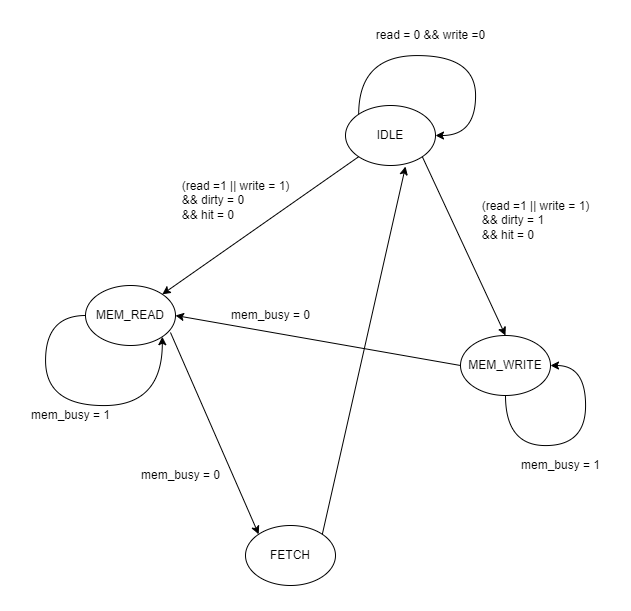

The diagram above was exported from draw.io. Its source (the exported page's mxGraphModel, read from the mxfile embedded in the PNG):
<mxGraphModel dx="1255" dy="595" grid="1" gridSize="10" guides="1" tooltips="1" connect="1" arrows="1" fold="1" page="1" pageScale="1" pageWidth="850" pageHeight="1100" math="0" shadow="0">
  <root>
    <mxCell id="0" />
    <mxCell id="1" parent="0" />
    <mxCell id="yOawhpleI-X53yR3IJlV-5" style="edgeStyle=none;rounded=0;orthogonalLoop=1;jettySize=auto;html=1;exitX=0.944;exitY=0.783;exitDx=0;exitDy=0;entryX=0;entryY=0;entryDx=0;entryDy=0;exitPerimeter=0;" edge="1" parent="1" source="_n5JCdM5M8wXxnX1IPz7-1" target="yOawhpleI-X53yR3IJlV-3">
      <mxGeometry relative="1" as="geometry" />
    </mxCell>
    <mxCell id="_n5JCdM5M8wXxnX1IPz7-1" value="MEM_READ" style="ellipse;whiteSpace=wrap;html=1;" parent="1" vertex="1">
      <mxGeometry x="190" y="280" width="90" height="60" as="geometry" />
    </mxCell>
    <mxCell id="_n5JCdM5M8wXxnX1IPz7-35" style="edgeStyle=none;rounded=0;orthogonalLoop=1;jettySize=auto;html=1;exitX=0;exitY=1;exitDx=0;exitDy=0;entryX=1;entryY=0;entryDx=0;entryDy=0;" parent="1" source="_n5JCdM5M8wXxnX1IPz7-2" target="_n5JCdM5M8wXxnX1IPz7-1" edge="1">
      <mxGeometry relative="1" as="geometry" />
    </mxCell>
    <mxCell id="yOawhpleI-X53yR3IJlV-8" style="edgeStyle=none;rounded=0;orthogonalLoop=1;jettySize=auto;html=1;exitX=1;exitY=1;exitDx=0;exitDy=0;entryX=0.5;entryY=0;entryDx=0;entryDy=0;" edge="1" parent="1" source="_n5JCdM5M8wXxnX1IPz7-2" target="_n5JCdM5M8wXxnX1IPz7-15">
      <mxGeometry relative="1" as="geometry" />
    </mxCell>
    <mxCell id="_n5JCdM5M8wXxnX1IPz7-2" value="IDLE" style="ellipse;whiteSpace=wrap;html=1;" parent="1" vertex="1">
      <mxGeometry x="450" y="100" width="90" height="60" as="geometry" />
    </mxCell>
    <mxCell id="_n5JCdM5M8wXxnX1IPz7-7" style="edgeStyle=orthogonalEdgeStyle;curved=1;rounded=0;orthogonalLoop=1;jettySize=auto;html=1;exitX=0;exitY=0;exitDx=0;exitDy=0;entryX=1;entryY=0.5;entryDx=0;entryDy=0;" parent="1" source="_n5JCdM5M8wXxnX1IPz7-2" target="_n5JCdM5M8wXxnX1IPz7-2" edge="1">
      <mxGeometry relative="1" as="geometry">
        <Array as="points">
          <mxPoint x="463" y="50" />
          <mxPoint x="580" y="50" />
          <mxPoint x="580" y="130" />
        </Array>
      </mxGeometry>
    </mxCell>
    <mxCell id="_n5JCdM5M8wXxnX1IPz7-8" value="read = 0 &amp;amp;&amp;amp; write =0" style="text;html=1;align=center;verticalAlign=middle;resizable=0;points=[];autosize=1;strokeColor=none;fillColor=none;" parent="1" vertex="1">
      <mxGeometry x="470" y="20" width="130" height="20" as="geometry" />
    </mxCell>
    <mxCell id="_n5JCdM5M8wXxnX1IPz7-10" style="edgeStyle=orthogonalEdgeStyle;curved=1;rounded=0;orthogonalLoop=1;jettySize=auto;html=1;exitX=0;exitY=0.5;exitDx=0;exitDy=0;entryX=1;entryY=1;entryDx=0;entryDy=0;" parent="1" source="_n5JCdM5M8wXxnX1IPz7-1" target="_n5JCdM5M8wXxnX1IPz7-1" edge="1">
      <mxGeometry relative="1" as="geometry">
        <Array as="points">
          <mxPoint x="150" y="310" />
          <mxPoint x="150" y="400" />
          <mxPoint x="267" y="400" />
        </Array>
      </mxGeometry>
    </mxCell>
    <mxCell id="_n5JCdM5M8wXxnX1IPz7-11" value="mem_busy = 1" style="text;html=1;align=center;verticalAlign=middle;resizable=0;points=[];autosize=1;strokeColor=none;fillColor=none;" parent="1" vertex="1">
      <mxGeometry x="130" y="400" width="90" height="20" as="geometry" />
    </mxCell>
    <mxCell id="_n5JCdM5M8wXxnX1IPz7-14" value="&lt;div style=&quot;text-align: justify&quot;&gt;&lt;div&gt;(read =1 || write = 1)&lt;/div&gt;&lt;div&gt;&amp;amp;&amp;amp; dirty = 0&lt;/div&gt;&lt;div&gt;&amp;amp;&amp;amp;&amp;nbsp;&lt;span&gt;hit = 0&lt;/span&gt;&lt;/div&gt;&lt;/div&gt;" style="text;html=1;align=center;verticalAlign=middle;resizable=0;points=[];autosize=1;strokeColor=none;fillColor=none;" parent="1" vertex="1">
      <mxGeometry x="280" y="170" width="120" height="50" as="geometry" />
    </mxCell>
    <mxCell id="yOawhpleI-X53yR3IJlV-6" style="edgeStyle=none;rounded=0;orthogonalLoop=1;jettySize=auto;html=1;exitX=0;exitY=0.5;exitDx=0;exitDy=0;entryX=1;entryY=0.5;entryDx=0;entryDy=0;" edge="1" parent="1" source="_n5JCdM5M8wXxnX1IPz7-15" target="_n5JCdM5M8wXxnX1IPz7-1">
      <mxGeometry relative="1" as="geometry" />
    </mxCell>
    <mxCell id="_n5JCdM5M8wXxnX1IPz7-15" value="MEM_WRITE" style="ellipse;whiteSpace=wrap;html=1;" parent="1" vertex="1">
      <mxGeometry x="565" y="330" width="90" height="60" as="geometry" />
    </mxCell>
    <mxCell id="_n5JCdM5M8wXxnX1IPz7-20" style="edgeStyle=orthogonalEdgeStyle;curved=1;rounded=0;orthogonalLoop=1;jettySize=auto;html=1;exitX=0.5;exitY=1;exitDx=0;exitDy=0;entryX=1;entryY=0.5;entryDx=0;entryDy=0;" parent="1" source="_n5JCdM5M8wXxnX1IPz7-15" target="_n5JCdM5M8wXxnX1IPz7-15" edge="1">
      <mxGeometry relative="1" as="geometry">
        <Array as="points">
          <mxPoint x="610" y="440" />
          <mxPoint x="690" y="440" />
          <mxPoint x="690" y="360" />
        </Array>
      </mxGeometry>
    </mxCell>
    <mxCell id="_n5JCdM5M8wXxnX1IPz7-21" value="mem_busy = 1" style="text;html=1;align=center;verticalAlign=middle;resizable=0;points=[];autosize=1;strokeColor=none;fillColor=none;" parent="1" vertex="1">
      <mxGeometry x="620" y="450" width="90" height="20" as="geometry" />
    </mxCell>
    <mxCell id="_n5JCdM5M8wXxnX1IPz7-38" value="&lt;div style=&quot;text-align: justify&quot;&gt;(read =1 || write = 1)&lt;/div&gt;&lt;div style=&quot;text-align: justify&quot;&gt;&amp;amp;&amp;amp; dirty = 1&lt;/div&gt;&lt;div style=&quot;text-align: justify&quot;&gt;&amp;amp;&amp;amp;&amp;nbsp;&lt;span&gt;hit = 0&lt;/span&gt;&lt;/div&gt;" style="text;html=1;align=center;verticalAlign=middle;resizable=0;points=[];autosize=1;strokeColor=none;fillColor=none;" parent="1" vertex="1">
      <mxGeometry x="580" y="190" width="120" height="50" as="geometry" />
    </mxCell>
    <mxCell id="_n5JCdM5M8wXxnX1IPz7-39" value="mem_busy = 0" style="text;html=1;align=center;verticalAlign=middle;resizable=0;points=[];autosize=1;strokeColor=none;fillColor=none;" parent="1" vertex="1">
      <mxGeometry x="240" y="460" width="90" height="20" as="geometry" />
    </mxCell>
    <mxCell id="_n5JCdM5M8wXxnX1IPz7-41" value="mem_busy = 0" style="text;html=1;align=center;verticalAlign=middle;resizable=0;points=[];autosize=1;strokeColor=none;fillColor=none;rotation=0;" parent="1" vertex="1">
      <mxGeometry x="330" y="300" width="90" height="20" as="geometry" />
    </mxCell>
    <mxCell id="yOawhpleI-X53yR3IJlV-7" style="edgeStyle=none;rounded=0;orthogonalLoop=1;jettySize=auto;html=1;exitX=1;exitY=0;exitDx=0;exitDy=0;entryX=0.667;entryY=1.017;entryDx=0;entryDy=0;entryPerimeter=0;" edge="1" parent="1" source="yOawhpleI-X53yR3IJlV-3" target="_n5JCdM5M8wXxnX1IPz7-2">
      <mxGeometry relative="1" as="geometry" />
    </mxCell>
    <mxCell id="yOawhpleI-X53yR3IJlV-3" value="FETCH" style="ellipse;whiteSpace=wrap;html=1;" vertex="1" parent="1">
      <mxGeometry x="350" y="520" width="90" height="60" as="geometry" />
    </mxCell>
  </root>
</mxGraphModel>